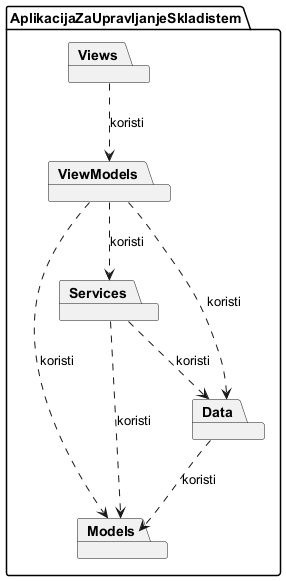

The diagram above was rendered by PlantUML. Its source (embedded in the PNG):
@startuml package-diagram
package "AplikacijaZaUpravljanjeSkladistem" {
  package Models
  package Data
  package Services
  package ViewModels
  package Views
}

Views ..> ViewModels : koristi
ViewModels ..> Services : koristi
ViewModels ..> Data : koristi
ViewModels ..> Models : koristi
Services ..> Models : koristi
Services ..> Data : koristi
Data ..> Models : koristi
@enduml